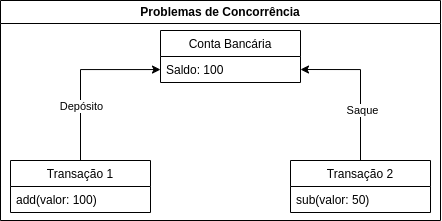

The diagram above was exported from draw.io. Its source (the exported page's mxGraphModel, read from the mxfile embedded in the PNG):
<mxGraphModel dx="1021" dy="546" grid="0" gridSize="10" guides="1" tooltips="1" connect="1" arrows="1" fold="1" page="1" pageScale="1" pageWidth="850" pageHeight="1100" math="0" shadow="0">
  <root>
    <mxCell id="0" />
    <mxCell id="1" parent="0" />
    <mxCell id="2" value="" style="group" vertex="1" connectable="0" parent="1">
      <mxGeometry x="205" y="14" width="440" height="220" as="geometry" />
    </mxCell>
    <mxCell id="3" value="Conta Bancária" style="swimlane;fontStyle=0;childLayout=stackLayout;horizontal=1;startSize=26;fillColor=none;horizontalStack=0;resizeParent=1;resizeParentMax=0;resizeLast=0;collapsible=1;marginBottom=0;" vertex="1" parent="2">
      <mxGeometry x="160" y="30" width="140" height="52" as="geometry" />
    </mxCell>
    <mxCell id="4" value="Saldo: 100" style="text;strokeColor=none;fillColor=none;align=left;verticalAlign=top;spacingLeft=4;spacingRight=4;overflow=hidden;rotatable=0;points=[[0,0.5],[1,0.5]];portConstraint=eastwest;" vertex="1" parent="3">
      <mxGeometry y="26" width="140" height="26" as="geometry" />
    </mxCell>
    <mxCell id="5" style="edgeStyle=orthogonalEdgeStyle;rounded=0;orthogonalLoop=1;jettySize=auto;html=1;" edge="1" parent="2" source="7" target="4">
      <mxGeometry relative="1" as="geometry" />
    </mxCell>
    <mxCell id="6" value="Depósito" style="edgeLabel;html=1;align=center;verticalAlign=middle;resizable=0;points=[];" vertex="1" connectable="0" parent="5">
      <mxGeometry x="-0.369" relative="1" as="geometry">
        <mxPoint as="offset" />
      </mxGeometry>
    </mxCell>
    <mxCell id="7" value="Transação 1" style="swimlane;fontStyle=0;childLayout=stackLayout;horizontal=1;startSize=26;fillColor=none;horizontalStack=0;resizeParent=1;resizeParentMax=0;resizeLast=0;collapsible=1;marginBottom=0;" vertex="1" parent="2">
      <mxGeometry x="10" y="160" width="140" height="52" as="geometry" />
    </mxCell>
    <mxCell id="8" value="add(valor: 100)" style="text;strokeColor=none;fillColor=none;align=left;verticalAlign=top;spacingLeft=4;spacingRight=4;overflow=hidden;rotatable=0;points=[[0,0.5],[1,0.5]];portConstraint=eastwest;" vertex="1" parent="7">
      <mxGeometry y="26" width="140" height="26" as="geometry" />
    </mxCell>
    <mxCell id="9" style="edgeStyle=orthogonalEdgeStyle;rounded=0;orthogonalLoop=1;jettySize=auto;html=1;entryX=1;entryY=0.5;entryDx=0;entryDy=0;" edge="1" parent="2" source="11" target="4">
      <mxGeometry relative="1" as="geometry" />
    </mxCell>
    <mxCell id="10" value="Saque" style="edgeLabel;html=1;align=center;verticalAlign=middle;resizable=0;points=[];" vertex="1" connectable="0" parent="9">
      <mxGeometry x="-0.3295" y="-1" relative="1" as="geometry">
        <mxPoint as="offset" />
      </mxGeometry>
    </mxCell>
    <mxCell id="11" value="Transação 2" style="swimlane;fontStyle=0;childLayout=stackLayout;horizontal=1;startSize=26;fillColor=none;horizontalStack=0;resizeParent=1;resizeParentMax=0;resizeLast=0;collapsible=1;marginBottom=0;" vertex="1" parent="2">
      <mxGeometry x="290" y="160" width="140" height="52" as="geometry" />
    </mxCell>
    <mxCell id="12" value="sub(valor: 50)" style="text;strokeColor=none;fillColor=none;align=left;verticalAlign=top;spacingLeft=4;spacingRight=4;overflow=hidden;rotatable=0;points=[[0,0.5],[1,0.5]];portConstraint=eastwest;" vertex="1" parent="11">
      <mxGeometry y="26" width="140" height="26" as="geometry" />
    </mxCell>
    <mxCell id="13" value="Problemas de Concorrência" style="swimlane;whiteSpace=wrap;html=1;" vertex="1" parent="2">
      <mxGeometry width="440" height="220" as="geometry" />
    </mxCell>
  </root>
</mxGraphModel>